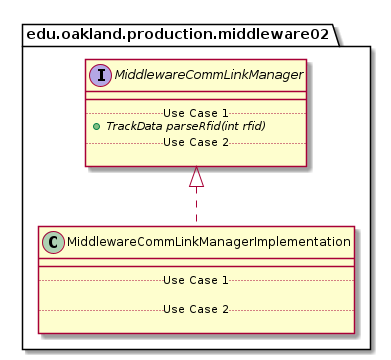

The diagram above was rendered by PlantUML. Its source (embedded in the PNG):
@startuml MiddlewareCommLinkManagerImplementation_DirectDependencies


package edu.oakland.production.middleware02 {
    class MiddlewareCommLinkManagerImplementation {
        __
        .. Use Case 1 ..

        .. Use Case 2 ..

    }
}



package edu.oakland.production.middleware02 {
    interface MiddlewareCommLinkManager {
        __
        .. Use Case 1 ..
        {abstract} + TrackData parseRfid(int rfid)
        .. Use Case 2 ..

    }
}

MiddlewareCommLinkManagerImplementation .up.|> MiddlewareCommLinkManager





@enduml